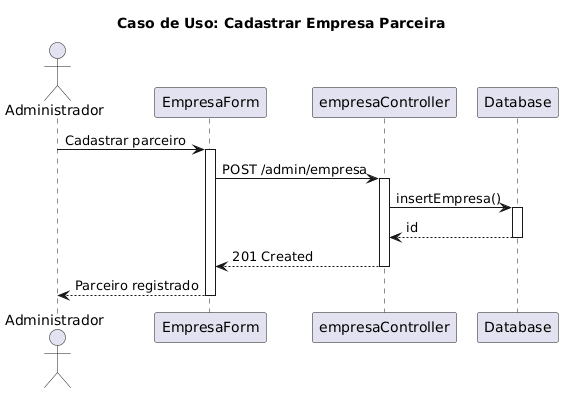

The diagram above was rendered by PlantUML. Its source (embedded in the PNG):
@startuml
title Caso de Uso: Cadastrar Empresa Parceira
actor Administrador as A
participant "EmpresaForm" as UI
participant "empresaController" as EC
participant "Database" as DB

A -> UI: Cadastrar parceiro
activate UI
UI -> EC: POST /admin/empresa
activate EC
EC -> DB: insertEmpresa()
activate DB
DB --> EC: id
deactivate DB
EC --> UI: 201 Created
deactivate EC
UI --> A: Parceiro registrado
deactivate UI
@enduml